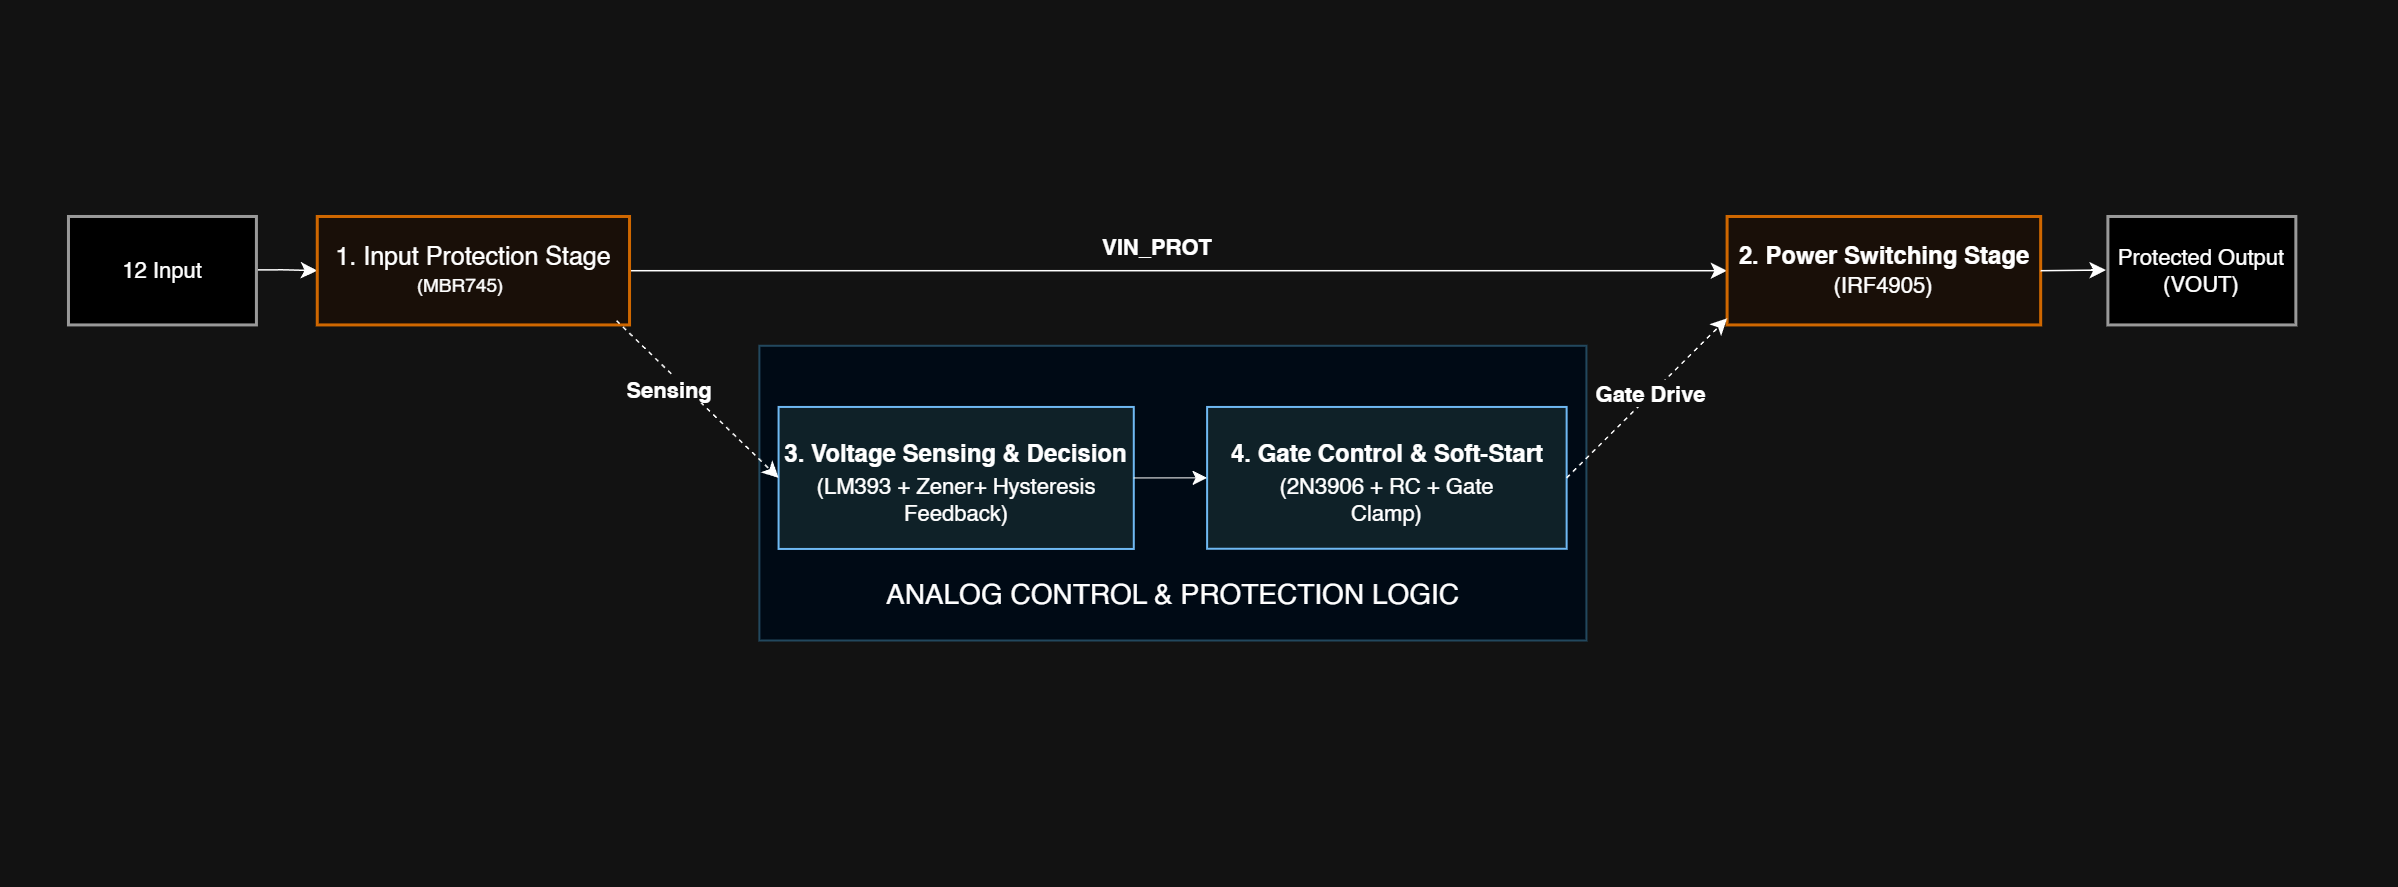

The diagram above was exported from draw.io. Its source (the exported page's mxGraphModel, read from the mxfile embedded in the PNG):
<mxGraphModel dx="2246" dy="1191" grid="1" gridSize="10" guides="1" tooltips="1" connect="1" arrows="1" fold="1" page="1" pageScale="1" pageWidth="1169" pageHeight="827" math="0" shadow="0">
  <root>
    <mxCell id="0" />
    <mxCell id="1" parent="0" />
    <mxCell id="rf3WSIOeJATcEzu1sAnK-20" connectable="0" parent="1" style="group;spacingBottom=2;" value="" vertex="1">
      <mxGeometry height="440" width="2124" x="100" y="170" as="geometry" />
    </mxCell>
    <mxCell id="q_K7nXhOwe8eASD1fTxh-1" parent="rf3WSIOeJATcEzu1sAnK-20" style="whiteSpace=wrap;strokeWidth=2;fillColor=light-dark(#EEEEEE,#000A15);strokeColor=light-dark(#999999,#22485E);fontColor=light-dark(#333333,#FFFFFF);fontStyle=0;fontSize=28;" value="&#10;&#10;&#10;&#10;&#10;&#10;ANALOG CONTROL &amp; PROTECTION LOGIC" vertex="1">
      <mxGeometry height="294.72" width="827.0442477876106" x="628.8849557522124" y="145.28" as="geometry" />
    </mxCell>
    <mxCell id="rf3WSIOeJATcEzu1sAnK-10" edge="1" parent="rf3WSIOeJATcEzu1sAnK-20" style="edgeStyle=orthogonalEdgeStyle;rounded=0;orthogonalLoop=1;jettySize=auto;html=1;strokeWidth=1.5;fontStyle=0;endSize=12;" target="q_K7nXhOwe8eASD1fTxh-3" value="">
      <mxGeometry relative="1" as="geometry">
        <mxPoint x="126.99823481276503" y="69.42857142857156" as="sourcePoint" />
      </mxGeometry>
    </mxCell>
    <mxCell id="rf3WSIOeJATcEzu1sAnK-11" edge="1" parent="rf3WSIOeJATcEzu1sAnK-20" source="q_K7nXhOwe8eASD1fTxh-3" style="edgeStyle=orthogonalEdgeStyle;rounded=0;orthogonalLoop=1;jettySize=auto;html=1;entryX=0;entryY=0.5;entryDx=0;entryDy=0;strokeWidth=1.5;endArrow=classic;endFill=1;fontStyle=0;endSize=12;strokeColor=light-dark(#000000,#FFFFFF);" target="q_K7nXhOwe8eASD1fTxh-4">
      <mxGeometry relative="1" as="geometry" />
    </mxCell>
    <mxCell id="q_K7nXhOwe8eASD1fTxh-3" parent="rf3WSIOeJATcEzu1sAnK-20" style="whiteSpace=wrap;strokeWidth=3;fillColor=light-dark(#FFF4DD,#190F08);strokeColor=light-dark(#D4A017,#CF6700);fontColor=light-dark(#333333,#FFFFFF);fontStyle=0;fontSize=25;" value="1. Input Protection Stage&#10;" vertex="1">
      <mxGeometry height="108.43601895734598" width="312.2645843013681" x="186.7706682513889" y="15.987361769352292" as="geometry" />
    </mxCell>
    <mxCell id="q_K7nXhOwe8eASD1fTxh-4" parent="rf3WSIOeJATcEzu1sAnK-20" style="whiteSpace=wrap;strokeWidth=3;fillColor=light-dark(#FFF4DD,#190F08);strokeColor=light-dark(#D4A017,#CF6700);fontColor=light-dark(#333333,#FFFFFF);fontStyle=1;fontSize=24;" value="2. Power Switching Stage&#10;" vertex="1">
      <mxGeometry height="108.43601895734598" width="313.57113067919806" x="1596.5996737082503" y="15.987361769352292" as="geometry" />
    </mxCell>
    <mxCell id="q_K7nXhOwe8eASD1fTxh-6" parent="rf3WSIOeJATcEzu1sAnK-20" style="whiteSpace=wrap;strokeWidth=2;fillColor=#e1f5fe;strokeColor=#01579b;fontColor=light-dark(#333333,#FFFFFF);fontStyle=1;align=center;verticalAlign=top;fontSize=24;spacing=0;" value="&#10;3. Voltage Sensing &amp; Decision&#10;" vertex="1">
      <mxGeometry height="142" width="355.2061061946902" x="648.0796460176991" y="206.45" as="geometry" />
    </mxCell>
    <mxCell id="q_K7nXhOwe8eASD1fTxh-7" parent="rf3WSIOeJATcEzu1sAnK-20" style="whiteSpace=wrap;strokeWidth=2;fillColor=#e1f5fe;strokeColor=#01579b;fontColor=light-dark(#333333,#FFFFFF);fontStyle=1;verticalAlign=top;fontSize=24;spacing=0;" value="&#10;4. Gate Control &amp; Soft-Start&#10;" vertex="1">
      <mxGeometry height="141.8" width="359.5198938053097" x="1076.6128495575222" y="206.45" as="geometry" />
    </mxCell>
    <mxCell id="q_K7nXhOwe8eASD1fTxh-10" edge="1" parent="rf3WSIOeJATcEzu1sAnK-20" source="q_K7nXhOwe8eASD1fTxh-4" style="curved=1;startArrow=none;endArrow=classic;strokeWidth=1.5;exitX=1;exitY=0.5;entryX=0;entryY=0.5;rounded=0;endFill=1;fontStyle=0;endSize=12;" value="">
      <mxGeometry relative="1" as="geometry">
        <Array as="points" />
        <mxPoint x="1975.49856637167" y="69.5150000000001" as="targetPoint" />
      </mxGeometry>
    </mxCell>
    <mxCell id="q_K7nXhOwe8eASD1fTxh-11" edge="1" parent="rf3WSIOeJATcEzu1sAnK-20" source="q_K7nXhOwe8eASD1fTxh-6" style="curved=1;startArrow=none;endArrow=classic;exitX=1;exitY=0.5;entryX=0;entryY=0.5;rounded=0;fontStyle=0;strokeColor=light-dark(#000000,#FFFFFF);endFill=1;endSize=12;" target="q_K7nXhOwe8eASD1fTxh-7" value="">
      <mxGeometry relative="1" as="geometry">
        <Array as="points" />
      </mxGeometry>
    </mxCell>
    <mxCell id="q_K7nXhOwe8eASD1fTxh-12" edge="1" parent="rf3WSIOeJATcEzu1sAnK-20" style="curved=1;startArrow=none;endArrow=classic;exitX=1;exitY=0.97;entryX=0;entryY=0.5;rounded=0;fontStyle=1;strokeWidth=1.5;dashed=1;endFill=1;fontSize=22;endSize=12;entryDx=0;entryDy=0;" target="q_K7nXhOwe8eASD1fTxh-6" value="Sensing">
      <mxGeometry relative="1" x="-0.246" y="-12" as="geometry">
        <mxPoint as="offset" />
        <mxPoint x="486.0352525527569" y="120.17030015797798" as="sourcePoint" />
        <mxPoint x="639.0796460176991" y="276.45000000000005" as="targetPoint" />
      </mxGeometry>
    </mxCell>
    <mxCell id="q_K7nXhOwe8eASD1fTxh-13" edge="1" parent="rf3WSIOeJATcEzu1sAnK-20" source="q_K7nXhOwe8eASD1fTxh-7" style="curved=1;startArrow=none;endArrow=classic;exitX=1;exitY=0.5;entryX=0;entryY=0.94;rounded=0;fontStyle=1;strokeWidth=1.5;dashed=1;endFill=1;fontSize=22;endSize=12;" target="q_K7nXhOwe8eASD1fTxh-4" value="Gate Drive">
      <mxGeometry relative="1" x="0.0527" y="1" as="geometry">
        <mxPoint as="offset" />
        <Array as="points" />
      </mxGeometry>
    </mxCell>
    <mxCell id="rf3WSIOeJATcEzu1sAnK-13" parent="rf3WSIOeJATcEzu1sAnK-20" style="text;html=1;whiteSpace=wrap;strokeColor=none;fillColor=none;align=center;verticalAlign=middle;rounded=0;fontStyle=0" value="&lt;font style=&quot;font-size: 22px;&quot;&gt;&lt;b style=&quot;&quot;&gt;VIN_PROT&lt;/b&gt;&lt;/font&gt;" vertex="1">
      <mxGeometry height="41.70616113744076" width="78.39278266979952" x="987.7490616394739" y="25.718799368088465" as="geometry" />
    </mxCell>
    <mxCell id="rf3WSIOeJATcEzu1sAnK-15" parent="rf3WSIOeJATcEzu1sAnK-20" style="text;html=1;whiteSpace=wrap;strokeColor=none;fillColor=none;align=center;verticalAlign=middle;rounded=0;fontStyle=0" value="&lt;font style=&quot;font-size: 22px;&quot;&gt;(LM393 + Zener+ Hysteresis Feedback)&lt;/font&gt;" vertex="1">
      <mxGeometry height="41.71" width="306.1003539823009" x="672.6313628318584" y="278" as="geometry" />
    </mxCell>
    <mxCell id="rf3WSIOeJATcEzu1sAnK-16" parent="rf3WSIOeJATcEzu1sAnK-20" style="text;html=1;whiteSpace=wrap;strokeColor=none;fillColor=none;align=center;verticalAlign=middle;rounded=0;fontStyle=0" value="&lt;font style=&quot;font-size: 22px;&quot;&gt;(2N3906 + RC + Gate Clamp)&lt;/font&gt;" vertex="1">
      <mxGeometry height="41.71" width="293.0462123893805" x="1109.849256637168" y="278" as="geometry" />
    </mxCell>
    <mxCell id="rf3WSIOeJATcEzu1sAnK-17" parent="rf3WSIOeJATcEzu1sAnK-20" style="text;html=1;whiteSpace=wrap;strokeColor=none;fillColor=none;align=center;verticalAlign=middle;rounded=0;fontStyle=0;fontSize=19;" value="&lt;font&gt;(MBR745)&lt;/font&gt;" vertex="1">
      <mxGeometry height="41.70616113744076" width="78.39278266979952" x="290.7065690671732" y="64.64454976303317" as="geometry" />
    </mxCell>
    <mxCell id="rf3WSIOeJATcEzu1sAnK-18" parent="rf3WSIOeJATcEzu1sAnK-20" style="text;html=1;whiteSpace=wrap;strokeColor=none;fillColor=none;align=center;verticalAlign=middle;rounded=0;fontStyle=0" value="&lt;span style=&quot;&quot;&gt;&lt;font style=&quot;font-size: 22px;&quot;&gt;(IRF4905)&lt;/font&gt;&lt;/span&gt;" vertex="1">
      <mxGeometry height="41.70616113744076" width="78.39278266979952" x="1714.1888477129496" y="64.64454976303317" as="geometry" />
    </mxCell>
    <mxCell id="SNpg6Ej4mfYUYlZcymSJ-25" parent="rf3WSIOeJATcEzu1sAnK-20" style="rounded=0;whiteSpace=wrap;html=1;fillColor=light-dark(#FFFFFF,#000000);strokeColor=light-dark(#000000,#999999);strokeWidth=3;" value="&lt;span style=&quot;font-size: 22px;&quot;&gt;12 Input&lt;/span&gt;" vertex="1">
      <mxGeometry height="108.43" width="187.9646017699115" x="-62.028318584070796" y="15.990000000000009" as="geometry" />
    </mxCell>
    <mxCell id="SNpg6Ej4mfYUYlZcymSJ-23" parent="rf3WSIOeJATcEzu1sAnK-20" style="rounded=0;whiteSpace=wrap;html=1;fillColor=light-dark(#FFFFFF,#000000);strokeColor=light-dark(#000000,#999999);strokeWidth=3;" value="&lt;span style=&quot;font-size: 22px;&quot;&gt;Protected Output (VOUT)&lt;/span&gt;" vertex="1">
      <mxGeometry height="108.43" width="187.9646017699115" x="1977.387610619469" y="15.989999999999952" as="geometry" />
    </mxCell>
  </root>
</mxGraphModel>